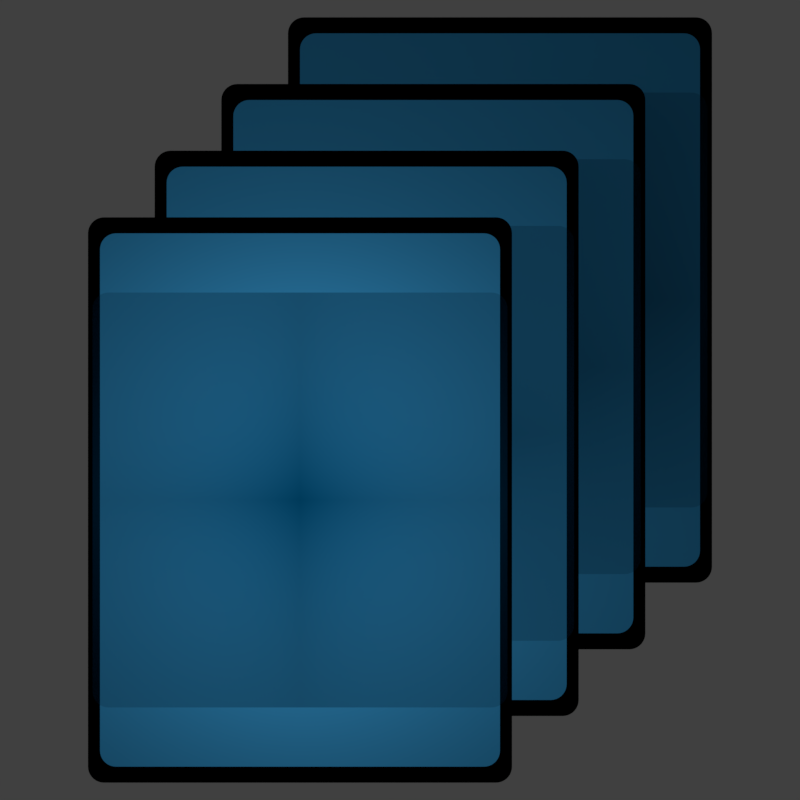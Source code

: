 # Source: Icon.blend  (saved by Blender 2.79.0; exported with 4.5.12 LTS)
import bpy
from mathutils import Matrix  # noqa: F401  (used for matrix-valued properties, if any)

bpy.ops.wm.read_factory_settings(use_empty=True)
scene = bpy.context.scene
scene.name = 'Scene'

# ---- collections
col_collection_1 = bpy.data.collections.new('Collection 1'); scene.collection.children.link(col_collection_1)
col_collection_20 = bpy.data.collections.new('Collection 20'); scene.collection.children.link(col_collection_20)
col_collection_20.hide_render = True
col_collection_20.hide_viewport = True

# ---- images (referenced by path relative to the original .blend; pixels are not part of the script)
import os
ASSET_DIR = os.environ.get("B2B_ASSET_DIR", "")  # directory of the original .blend (textures are referenced by path, not embedded)
HERE = os.path.dirname(os.path.abspath(__file__))  # packed textures are extracted next to this script under _unpacked/

def load_image(name, relpath, width, height, colorspace="sRGB"):
    """Load a texture the original file referenced (path relative to the .blend, or extracted next to this script)."""
    p = next((c for c in (os.path.join(HERE, relpath), os.path.join(ASSET_DIR, relpath)) if relpath and os.path.exists(c)), "")
    if p:
        img = bpy.data.images.load(p, check_existing=True)
        img.name = name
    else:  # same state as the original file: an image datablock whose file is absent (Cycles renders it pink)
        img = bpy.data.images.new(name, width, height)
        img.source = "FILE"
        img.filepath = "//" + (relpath or name)
    img.colorspace_settings.name = colorspace
    return img
img_recycle_png = load_image('Recycle.png', 'Textures/Recycle.png', 1024, 1024, 'sRGB')

# ---- materials (node trees are filled in below, after node groups)
mat_material_002 = bpy.data.materials.new('Material.002')
mat_material_002.alpha_threshold = 0.0
mat_material_002.roughness = 0.5
mat_material_005 = bpy.data.materials.new('Material.005')
mat_material_005.alpha_threshold = 0.0
mat_material_005.roughness = 0.5
mat_recycle = bpy.data.materials.new('Recycle')
mat_recycle.alpha_threshold = 0.0
mat_recycle.roughness = 0.5
mat_material_001 = bpy.data.materials.new('Material.001')
mat_material_001.alpha_threshold = 0.0
mat_material_001.roughness = 0.5
mat_material_001.line_color = (0.0, 0.0, 0.0, 1.0)

# ---- node groups
ng_absorption = bpy.data.node_groups.new('Absorption', 'ShaderNodeTree')
_s = ng_absorption.interface.new_socket(name='Color', in_out='OUTPUT', socket_type='NodeSocketColor')
_s.default_value = (0.0, 0.0, 0.0, 0.0)
_s = ng_absorption.interface.new_socket(name='Base Colour', in_out='INPUT', socket_type='NodeSocketColor')
_s.default_value = (1.0, 1.0, 1.0, 1.0)
_s = ng_absorption.interface.new_socket(name='Absorption Colour', in_out='INPUT', socket_type='NodeSocketColor')
_s = ng_absorption.interface.new_socket(name='Absorption Coefficient', in_out='INPUT', socket_type='NodeSocketFloat')
_s.default_value = 0.5
_s.min_value = 0.0
_s.max_value = 2.0
_N = ng_absorption.nodes; _L = ng_absorption.links
n0 = _N.new('ShaderNodeMath'); n0.name = 'Math'; n0.location = (269, 115)
n0.operation = 'POWER'
n0.inputs[0].default_value = 2.718
n1 = _N.new('ShaderNodeLightPath'); n1.name = 'Light Path'; n1.location = (-462, 133)
n2 = _N.new('ShaderNodeMath'); n2.name = 'Math.001'; n2.location = (93, 114)
n2.operation = 'MULTIPLY'
n2.inputs[0].default_value = -1.0
n3 = _N.new('ShaderNodeMath'); n3.name = 'Math.003'; n3.location = (-244, -17)
n3.operation = 'MULTIPLY'
n4 = _N.new('ShaderNodeNewGeometry'); n4.name = 'Geometry'; n4.location = (-446, -137)
n5 = _N.new('ShaderNodeMix'); n5.name = 'Mix'; n5.location = (462, 137)
n5.data_type = 'RGBA'
n6 = _N.new('ShaderNodeMath'); n6.name = 'Math.002'; n6.location = (-88, 120)
n6.operation = 'MULTIPLY'
n7 = _N.new('NodeGroupInput'); n7.name = 'Group Input'; n7.location = (-736, 3)
n7.width = 152
n8 = _N.new('NodeGroupOutput'); n8.name = 'Group Output'; n8.location = (662, 0)
_L.new(n0.outputs[0], n5.inputs[0])
_L.new(n2.outputs[0], n0.inputs[1])
_L.new(n6.outputs[0], n2.inputs[1])
_L.new(n1.outputs[8], n3.inputs[0])
_L.new(n3.outputs[0], n6.inputs[1])
_L.new(n4.outputs[6], n3.inputs[1])
_L.new(n5.outputs[2], n8.inputs[0])
_L.new(n7.outputs[0], n5.inputs[7])
_L.new(n7.outputs[1], n5.inputs[6])
_L.new(n7.outputs[2], n6.inputs[0])
n8.is_active_output = True
ng_pixelator = bpy.data.node_groups.new('Pixelator', 'ShaderNodeTree')
_s = ng_pixelator.interface.new_socket(name='UV', in_out='OUTPUT', socket_type='NodeSocketColor')
_s = ng_pixelator.interface.new_socket(name='X', in_out='INPUT', socket_type='NodeSocketFloat')
_s.default_value = 32.0
_s.min_value = -1e+04
_s.max_value = 1e+04
_s = ng_pixelator.interface.new_socket(name='Y', in_out='INPUT', socket_type='NodeSocketFloat')
_s.default_value = 32.0
_s.min_value = -1e+04
_s.max_value = 1e+04
_N = ng_pixelator.nodes; _L = ng_pixelator.links
n0 = _N.new('ShaderNodeCombineColor'); n0.name = 'Combine RGB'; n0.location = (543, 56)
n0.width = 80
n1 = _N.new('ShaderNodeMath'); n1.name = 'Math.003'; n1.location = (377, 128)
n1.width = 120
n1.operation = 'DIVIDE'
n2 = _N.new('ShaderNodeMath'); n2.name = 'Math.001'; n2.location = (182, 157)
n2.width = 120
n2.operation = 'SUBTRACT'
n3 = _N.new('ShaderNodeMath'); n3.name = 'Math'; n3.location = (-266, 157)
n3.width = 120
n3.operation = 'MULTIPLY'
n4 = _N.new('ShaderNodeMath'); n4.name = 'Math.006'; n4.location = (56, -23)
n4.width = 120
n4.operation = 'ROUND'
n4.inputs[1].default_value = 1.0
n5 = _N.new('ShaderNodeMath'); n5.name = 'Math.005'; n5.location = (206, -23)
n5.width = 120
n5.operation = 'SUBTRACT'
n6 = _N.new('ShaderNodeMath'); n6.name = 'Math.009'; n6.location = (-106, -24)
n6.width = 120
n7 = _N.new('ShaderNodeMath'); n7.name = 'Math.004'; n7.location = (-272, -23)
n7.width = 120
n7.operation = 'MULTIPLY'
n8 = _N.new('ShaderNodeMath'); n8.name = 'Math.007'; n8.location = (378, -55)
n8.width = 120
n8.operation = 'DIVIDE'
n9 = _N.new('ShaderNodeSeparateColor'); n9.name = 'Separate RGB'; n9.location = (-415, 10)
n9.width = 80
n10 = _N.new('ShaderNodeTexCoord'); n10.name = 'Texture Coordinate'; n10.location = (-628, 47)
n10.width = 150
n11 = _N.new('ShaderNodeMath'); n11.name = 'Math.008'; n11.location = (-104, 156)
n11.width = 120
n12 = _N.new('ShaderNodeMath'); n12.name = 'Math.002'; n12.location = (40, 157)
n12.width = 120
n12.operation = 'ROUND'
n12.inputs[1].default_value = 1.0
n13 = _N.new('NodeGroupInput'); n13.name = 'Group Input'; n13.location = (-394, 52)
n14 = _N.new('NodeGroupOutput'); n14.name = 'Group Output'; n14.location = (665, 56)
_L.new(n10.outputs[2], n9.inputs[0])
_L.new(n9.outputs[0], n3.inputs[0])
_L.new(n12.outputs[0], n2.inputs[0])
_L.new(n1.outputs[0], n0.inputs[0])
_L.new(n4.outputs[0], n5.inputs[0])
_L.new(n9.outputs[1], n7.inputs[0])
_L.new(n8.outputs[0], n0.inputs[1])
_L.new(n13.outputs[0], n3.inputs[1])
_L.new(n13.outputs[1], n7.inputs[1])
_L.new(n13.outputs[1], n8.inputs[1])
_L.new(n0.outputs[0], n14.inputs[0])
_L.new(n3.outputs[0], n11.inputs[0])
_L.new(n7.outputs[0], n6.inputs[0])
_L.new(n2.outputs[0], n1.inputs[0])
_L.new(n5.outputs[0], n8.inputs[0])
_L.new(n13.outputs[0], n1.inputs[1])
_L.new(n11.outputs[0], n12.inputs[0])
_L.new(n6.outputs[0], n4.inputs[0])
n14.is_active_output = True
ng_simple_volume = bpy.data.node_groups.new('Simple Volume', 'ShaderNodeTree')
_s = ng_simple_volume.interface.new_socket(name='Shader', in_out='OUTPUT', socket_type='NodeSocketShader')
_s = ng_simple_volume.interface.new_socket(name='Color', in_out='INPUT', socket_type='NodeSocketColor')
_s.default_value = (0.8, 0.8, 0.8, 1.0)
_s = ng_simple_volume.interface.new_socket(name='Density', in_out='INPUT', socket_type='NodeSocketFloat')
_s.default_value = 1.0
_s.min_value = 0.0
_s.max_value = 1000.0
_s = ng_simple_volume.interface.new_socket(name='Anisotropy', in_out='INPUT', socket_type='NodeSocketFloat')
_s.min_value = -1.0
_s.max_value = 1.0
_N = ng_simple_volume.nodes; _L = ng_simple_volume.links
n0 = _N.new('ShaderNodeVolumeAbsorption'); n0.name = 'Volume Absorption'; n0.location = (-123, 78)
n1 = _N.new('ShaderNodeAddShader'); n1.name = 'Add Shader.001'; n1.location = (123, -46)
n2 = _N.new('NodeGroupOutput'); n2.name = 'Group Output'; n2.location = (323, 0)
n3 = _N.new('ShaderNodeVolumeScatter'); n3.name = 'Volume Scatter'; n3.location = (-108, -78)
n3.width = 140
n4 = _N.new('NodeGroupInput'); n4.name = 'Group Input'; n4.location = (-353, 0)
_L.new(n1.outputs[0], n2.inputs[0])
_L.new(n0.outputs[0], n1.inputs[0])
_L.new(n3.outputs[0], n1.inputs[1])
_L.new(n4.outputs[0], n0.inputs[0])
_L.new(n4.outputs[0], n3.inputs[0])
_L.new(n4.outputs[1], n0.inputs[1])
_L.new(n4.outputs[1], n3.inputs[1])
_L.new(n4.outputs[2], n3.inputs[2])
n2.is_active_output = True
ng_blackbody_intensity = bpy.data.node_groups.new('Blackbody Intensity', 'ShaderNodeTree')
_s = ng_blackbody_intensity.interface.new_socket(name='Value', in_out='OUTPUT', socket_type='NodeSocketFloat')
_s.min_value = 0.0
_s.max_value = 0.0
_s = ng_blackbody_intensity.interface.new_socket(name='Value', in_out='INPUT', socket_type='NodeSocketFloat')
_s.default_value = 0.5
_s.min_value = -1e+04
_s.max_value = 1e+04
_N = ng_blackbody_intensity.nodes; _L = ng_blackbody_intensity.links
n0 = _N.new('ShaderNodeMath'); n0.name = 'Math.003'; n0.location = (-85, -8)
n0.operation = 'POWER'
n0.inputs[1].default_value = 2.5
n1 = _N.new('ShaderNodeMath'); n1.name = 'Math.004'; n1.location = (85, 8)
n1.operation = 'MULTIPLY'
n1.inputs[1].default_value = 5.67e-08
n2 = _N.new('NodeGroupInput'); n2.name = 'Group Input'; n2.location = (-285, 0)
n3 = _N.new('NodeGroupOutput'); n3.name = 'Group Output'; n3.location = (285, 0)
_L.new(n2.outputs[0], n0.inputs[0])
_L.new(n0.outputs[0], n1.inputs[0])
_L.new(n1.outputs[0], n3.inputs[0])
n3.is_active_output = True
ng_fade = bpy.data.node_groups.new('Fade', 'ShaderNodeTree')
_s = ng_fade.interface.new_socket(name='Value', in_out='OUTPUT', socket_type='NodeSocketFloat')
_s.min_value = 0.0
_s.max_value = 0.0
_s = ng_fade.interface.new_socket(name='Value', in_out='INPUT', socket_type='NodeSocketFloat')
_s.default_value = 0.5
_s.min_value = -1e+04
_s.max_value = 1e+04
_N = ng_fade.nodes; _L = ng_fade.links
n0 = _N.new('ShaderNodeMath'); n0.name = 'Math'; n0.location = (-99, -11)
n0.operation = 'SUBTRACT'
n0.inputs[1].default_value = 1540.0
n1 = _N.new('ShaderNodeMath'); n1.name = 'Math.001'; n1.location = (99, 11)
n1.operation = 'DIVIDE'
n1.use_clamp = True
n1.inputs[1].default_value = 2000.0
n2 = _N.new('NodeGroupInput'); n2.name = 'Group Input'; n2.location = (-299, 0)
n3 = _N.new('NodeGroupOutput'); n3.name = 'Group Output'; n3.location = (299, 0)
_L.new(n0.outputs[0], n1.inputs[0])
_L.new(n1.outputs[0], n3.inputs[0])
_L.new(n2.outputs[0], n0.inputs[0])
n3.is_active_output = True
ng_to_kelvin = bpy.data.node_groups.new('To Kelvin', 'ShaderNodeTree')
_s = ng_to_kelvin.interface.new_socket(name='Value', in_out='OUTPUT', socket_type='NodeSocketFloat')
_s.min_value = 0.0
_s.max_value = 0.0
_s = ng_to_kelvin.interface.new_socket(name='Value', in_out='INPUT', socket_type='NodeSocketFloat')
_s.default_value = 0.5
_s.min_value = -1e+04
_s.max_value = 1e+04
_N = ng_to_kelvin.nodes; _L = ng_to_kelvin.links
n0 = _N.new('ShaderNodeMath'); n0.name = 'Math.003'; n0.location = (-96, 6)
n0.operation = 'MULTIPLY'
n0.inputs[1].default_value = 1500.0
n1 = _N.new('ShaderNodeMath'); n1.name = 'Math.004'; n1.location = (96, -6)
n1.inputs[1].default_value = 1500.0
n2 = _N.new('NodeGroupInput'); n2.name = 'Group Input'; n2.location = (-296, 0)
n3 = _N.new('NodeGroupOutput'); n3.name = 'Group Output'; n3.location = (296, 0)
_L.new(n2.outputs[0], n0.inputs[0])
_L.new(n0.outputs[0], n1.inputs[0])
_L.new(n1.outputs[0], n3.inputs[0])
n3.is_active_output = True
ng_fire_smoke = bpy.data.node_groups.new('Fire/Smoke', 'ShaderNodeTree')
_s = ng_fire_smoke.interface.new_socket(name='Shader', in_out='OUTPUT', socket_type='NodeSocketShader')
_s = ng_fire_smoke.interface.new_socket(name='Hue', in_out='INPUT', socket_type='NodeSocketFloat')
_s.default_value = 0.5
_s.min_value = 0.0
_s.max_value = 1.0
_s = ng_fire_smoke.interface.new_socket(name='Saturation', in_out='INPUT', socket_type='NodeSocketFloat')
_s.default_value = 1.0
_s.min_value = 0.0
_s.max_value = 2.0
_s = ng_fire_smoke.interface.new_socket(name='Value', in_out='INPUT', socket_type='NodeSocketFloat')
_s.default_value = 1.0
_s.min_value = 0.0
_s.max_value = 2.0
_s = ng_fire_smoke.interface.new_socket(name='Smoke Density', in_out='INPUT', socket_type='NodeSocketFloat')
_s.default_value = 1.0
_s.min_value = -1e+04
_s.max_value = 1e+04
_s = ng_fire_smoke.interface.new_socket(name='Fire Density', in_out='INPUT', socket_type='NodeSocketFloat')
_s.default_value = 1.0
_s.min_value = -1e+04
_s.max_value = 1e+04
_N = ng_fire_smoke.nodes; _L = ng_fire_smoke.links
n0 = _N.new('ShaderNodeEmission'); n0.name = 'Emission'; n0.location = (608, -20)
n0.width = 207
n1 = _N.new('ShaderNodeAddShader'); n1.name = 'Add Shader'; n1.location = (852, 53)
n2 = _N.new('ShaderNodeGroup'); n2.name = 'Group.002'; n2.location = (444, 278)
n2.width = 223
n2.node_tree = ng_simple_volume
n2.inputs[0].default_value = (1.0, 1.0, 1.0, 1.0)
n2.inputs[2].default_value = 0.0
n3 = _N.new('ShaderNodeMath'); n3.name = 'Math.003'; n3.location = (437, -93)
n3.operation = 'MULTIPLY'
n4 = _N.new('ShaderNodeLightPath'); n4.name = 'Light Path'; n4.location = (230, -358)
n5 = _N.new('ShaderNodeMath'); n5.name = 'Math.002'; n5.location = (179, -134)
n5.operation = 'MULTIPLY'
n6 = _N.new('ShaderNodeGroup'); n6.name = 'Group.003'; n6.location = (-204, -117)
n6.width = 253
n6.node_tree = ng_blackbody_intensity
n7 = _N.new('ShaderNodeGroup'); n7.name = 'Group.001'; n7.location = (-250, -228)
n7.width = 208
n7.node_tree = ng_fade
n8 = _N.new('ShaderNodeBlackbody'); n8.name = 'Blackbody'; n8.location = (-10, 23)
n9 = _N.new('ShaderNodeMath'); n9.name = 'Math.005'; n9.location = (-15, 349)
n9.operation = 'MULTIPLY'
n10 = _N.new('ShaderNodeAttribute'); n10.name = 'Attribute.001'; n10.location = (-468, 311)
n10.width = 252
n10.attribute_name = 'density'
n11 = _N.new('ShaderNodeGroup'); n11.name = 'Group'; n11.location = (-476, -44)
n11.width = 176
n11.node_tree = ng_to_kelvin
n12 = _N.new('NodeGroupOutput'); n12.name = 'Group Output'; n12.location = (1052, 0)
n13 = _N.new('ShaderNodeHueSaturation'); n13.name = 'Hue Saturation Value'; n13.location = (264, 101)
n14 = _N.new('NodeGroupInput'); n14.name = 'Group Input'; n14.location = (-1052, 0)
n15 = _N.new('ShaderNodeAttribute'); n15.name = 'Attribute'; n15.location = (-863, 137)
n15.width = 252
n15.attribute_name = 'flame'
n16 = _N.new('ShaderNodeMath'); n16.name = 'Math'; n16.location = (-852, 358)
n16.operation = 'MULTIPLY'
n16.inputs[1].default_value = 40.0
n17 = _N.new('ShaderNodeMath'); n17.name = 'Math.001'; n17.location = (-699, -108)
n17.operation = 'MULTIPLY'
_L.new(n1.outputs[0], n12.inputs[0])
_L.new(n7.outputs[0], n5.inputs[0])
_L.new(n8.outputs[0], n13.inputs[4])
_L.new(n11.outputs[0], n7.inputs[0])
_L.new(n11.outputs[0], n6.inputs[0])
_L.new(n11.outputs[0], n8.inputs[0])
_L.new(n2.outputs[0], n1.inputs[0])
_L.new(n10.outputs[2], n9.inputs[0])
_L.new(n9.outputs[0], n2.inputs[1])
_L.new(n6.outputs[0], n5.inputs[1])
_L.new(n0.outputs[0], n1.inputs[1])
_L.new(n5.outputs[0], n3.inputs[1])
_L.new(n3.outputs[0], n0.inputs[1])
_L.new(n4.outputs[0], n3.inputs[0])
_L.new(n16.outputs[0], n9.inputs[1])
_L.new(n13.outputs[0], n0.inputs[0])
_L.new(n14.outputs[0], n13.inputs[0])
_L.new(n14.outputs[1], n13.inputs[1])
_L.new(n14.outputs[2], n13.inputs[2])
_L.new(n14.outputs[3], n16.inputs[0])
_L.new(n15.outputs[2], n17.inputs[0])
_L.new(n17.outputs[0], n11.inputs[0])
_L.new(n14.outputs[4], n17.inputs[1])
n12.is_active_output = True

# ---- material node trees
mat_material_002.use_nodes = True; mat_material_002.node_tree.nodes.clear()
_N = mat_material_002.node_tree.nodes; _L = mat_material_002.node_tree.links
n0 = _N.new('ShaderNodeOutputMaterial'); n0.name = 'Material Output'; n0.location = (300, 300)
n1 = _N.new('ShaderNodeBsdfDiffuse'); n1.name = 'Diffuse BSDF'; n1.location = (-74, 251)
n1.inputs[0].default_value = (0.03434, 0.2623, 0.521, 1.0)
n2 = _N.new('ShaderNodeBsdfAnisotropic'); n2.name = 'Glossy BSDF'; n2.location = (-24, 55)
n2.distribution = 'GGX'
n2.inputs[0].default_value = (0.03434, 0.2623, 0.521, 1.0)
n2.inputs[1].default_value = 0.6243
_L.new(n2.outputs[0], n0.inputs[0])
n0.is_active_output = True
mat_material_005.use_nodes = True; mat_material_005.node_tree.nodes.clear()
_N = mat_material_005.node_tree.nodes; _L = mat_material_005.node_tree.links
n0 = _N.new('ShaderNodeOutputMaterial'); n0.name = 'Material Output'; n0.location = (300, 300)
n1 = _N.new('ShaderNodeHoldout'); n1.name = 'Holdout'; n1.location = (10, 300)
_L.new(n1.outputs[0], n0.inputs[0])
n0.is_active_output = True
mat_recycle.use_nodes = True; mat_recycle.node_tree.nodes.clear()
_N = mat_recycle.node_tree.nodes; _L = mat_recycle.node_tree.links
n0 = _N.new('ShaderNodeOutputMaterial'); n0.name = 'Material Output'; n0.location = (590, 300)
n1 = _N.new('ShaderNodeTexImage'); n1.name = 'Image Texture'; n1.location = (-400, 60)
n1.width = 140
n1.image = img_recycle_png
n1.extension = 'CLIP'
n2 = _N.new('ShaderNodeBsdfTransparent'); n2.name = 'Transparent BSDF'; n2.location = (-200, 240)
n3 = _N.new('ShaderNodeMixShader'); n3.name = 'Mix Shader'; n3.location = (290, 300)
n4 = _N.new('ShaderNodeHoldout'); n4.name = 'Holdout'; n4.location = (44, 85)
n5 = _N.new('ShaderNodeEmission'); n5.name = 'Emission'; n5.location = (70, 15)
n6 = _N.new('ShaderNodeBsdfAnisotropic'); n6.name = 'Glossy BSDF'; n6.location = (-32, -109)
n6.distribution = 'GGX'
n6.inputs[0].default_value = (0.0, 0.01875, 0.04528, 1.0)
n6.inputs[1].default_value = 0.5502
_L.new(n1.outputs[1], n3.inputs[0])
_L.new(n2.outputs[0], n3.inputs[1])
_L.new(n3.outputs[0], n0.inputs[0])
_L.new(n1.outputs[0], n5.inputs[0])
_L.new(n6.outputs[0], n3.inputs[2])
n0.is_active_output = True

# ---- world
world_world = bpy.data.worlds.new('World'); scene.world = world_world
world_world.color = (0.05088, 0.05088, 0.05088)
world_world.use_sun_shadow = False
world_world.sun_shadow_jitter_overblur = 0.0
world_world.cycles.sampling_method = 'MANUAL'

# ---- cameras
cam_camera = bpy.data.cameras.new('Camera')
cam_camera.type = 'ORTHO'
cam_camera.clip_end = 100.0
cam_camera.lens = 35.0
cam_camera.sensor_width = 32.0
cam_camera.sensor_height = 18.0
cam_camera.display_size = 2.0
cam_camera.dof.focus_distance = 0.0

# ---- lights
light_sun = bpy.data.lights.new('Sun', 'POINT')
light_sun.transmission_factor = 0.0
light_sun.energy = 200.0
light_sun.shadow_buffer_clip_start = 0.5
light_sun.shadow_soft_size = 0.1
light_sun.shadow_maximum_resolution = 0.006
light_sun.use_absolute_resolution = True

# ---- meshes
me_plane = bpy.data.meshes.new('Plane')
me_plane.from_pydata([(-1.5, -2.0, 0.0), (1.5, -2.0, 0.0), (-1.5, 2.0, 0.0), (1.5, 2.0, 0.0), (-1.59, -2.12, -0.2592), (1.59, -2.12, -0.2592), (-1.59, 2.12, -0.2592), (1.59, 2.12, -0.2592), (-1.556, -1.556, 0.2932), (1.556, -1.556, 0.2932), (-1.556, 1.556, 0.2932), (1.556, 1.556, 0.2932)], [], [(0, 1, 3, 2), (4, 5, 7, 6), (8, 9, 11, 10)])
me_plane.polygons.foreach_set('material_index', [0, 1, 2])
_uv = me_plane.uv_layers.new(name='UVMap')
_uv.uv.foreach_set('vector', [0.0, 0.0, 0.0, 0.0, 0.0, 0.0, 0.0, 0.0, 0.0, 0.0, 0.0, 0.0, 0.0, 0.0, 0.0, 0.0, 0.0, 0.0, 1.0, 0.0, 1.0, 1.0, 0.0, 1.0])
me_plane.materials.append(mat_material_002)
me_plane.materials.append(mat_material_005)
me_plane.materials.append(mat_recycle)
me_plane.use_remesh_preserve_volume = False
me_plane.use_remesh_preserve_attributes = False
me_plane.use_mirror_vertex_groups = False
me_plane.update()
me_cube_001 = bpy.data.meshes.new('Cube.001')
me_cube_001.from_pydata([(1.0, 1.0, -1.0), (1.0, -1.0, -1.0), (-1.0, -1.0, -1.0), (-1.0, 1.0, -1.0), (1.0, 1.0, 1.0), (1.0, -1.0, 1.0), (-1.0, -1.0, 1.0), (-1.0, 1.0, 1.0)], [], [(0, 1, 2, 3), (4, 7, 6, 5), (0, 4, 5, 1), (1, 5, 6, 2), (2, 6, 7, 3), (4, 0, 3, 7)])
me_cube_001.materials.append(mat_material_001)
me_cube_001.use_remesh_preserve_volume = False
me_cube_001.use_remesh_preserve_attributes = False
me_cube_001.use_mirror_vertex_groups = False
me_cube_001.update()

# ---- objects
ob_plane = bpy.data.objects.new('Plane', me_plane)
ob_sun = bpy.data.objects.new('Sun', light_sun)
ob_camera = bpy.data.objects.new('Camera', cam_camera)
ob_cube_001 = bpy.data.objects.new('Cube.001', me_cube_001)

# ---- transforms, parenting, visibility, modifiers, constraints
ob_plane.location = (-0.75, -0.75, 0.0)
ob_plane.visible_shadow = False
ob_plane.lineart.crease_threshold = 0.0
_m = ob_plane.modifiers.new('Bevel', 'BEVEL')
_m.width = 0.12
_m.width_pct = 0.12
_m.segments = 9
_m.affect = 'VERTICES'
_m.limit_method = 'NONE'
_m.spread = 0.0
_m = ob_plane.modifiers.new('Array', 'ARRAY')
_m.count = 4
_m.use_constant_offset = True
_m.constant_offset_displace = (0.5, 0.5, -1.0)
_m.use_relative_offset = False
ob_sun.location = (-0.7303, -0.7076, 2.796)
ob_sun.rotation_euler = (-0.1732, 0.9741, -0.7671)
ob_sun.lineart.crease_threshold = 0.0
ob_camera.location = (0.0, 0.0, 5.882)
ob_camera.scale = (0.9576, 0.9576, 0.9576)
ob_camera.lineart.crease_threshold = 0.0
ob_cube_001.location = (0.0, 0.0, 0.0)
ob_cube_001.lock_rotations_4d = False
ob_cube_001.empty_display_type = 'ARROWS'
ob_cube_001.lineart.crease_threshold = 0.0

# ---- collection membership
col_collection_1.objects.link(ob_plane)
col_collection_1.objects.link(ob_sun)
col_collection_1.objects.link(ob_camera)
col_collection_20.objects.link(ob_cube_001)

# ---- scene / render settings (as saved in the file)
scene.camera = ob_camera
scene.frame_start = 1; scene.frame_end = 250; scene.frame_set(1)
scene.render.engine = 'CYCLES'
scene.render.image_settings.compression = 90
scene.render.resolution_x = 256
scene.render.resolution_y = 256
scene.render.fps = 30
scene.render.dither_intensity = 0.0
scene.render.film_transparent = True
scene.cycles.use_denoising = False
scene.cycles.samples = 128
scene.cycles.sampling_pattern = 'TABULATED_SOBOL'
scene.cycles.use_adaptive_sampling = False
scene.cycles.use_light_tree = False
scene.cycles.blur_glossy = 0.0
scene.cycles.sample_clamp_indirect = 0.0
scene.view_settings.view_transform = 'Standard'
bpy.context.view_layer.update()
